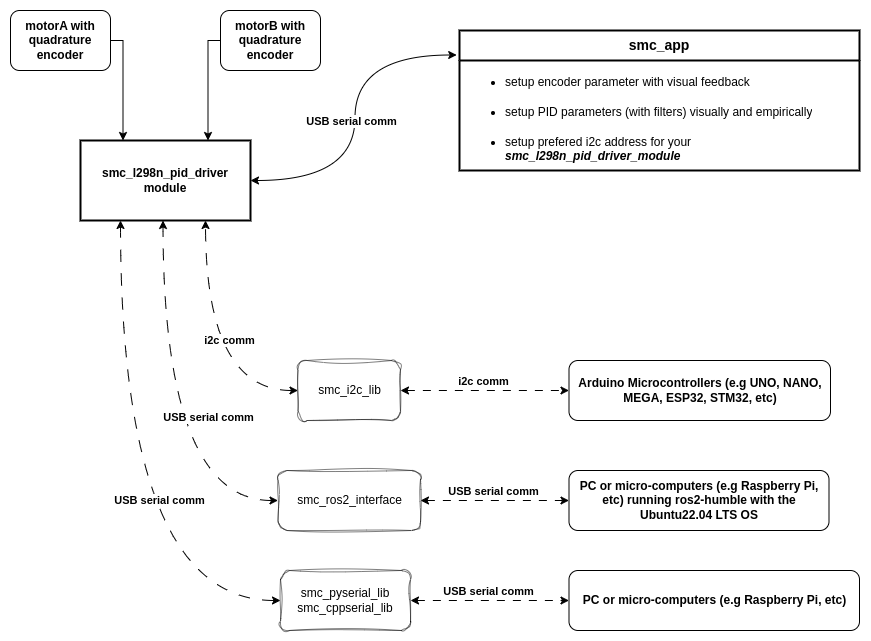

The diagram above was exported from draw.io. Its source (the exported page's mxGraphModel, read from the mxfile embedded in the PNG):
<mxGraphModel dx="1499" dy="674" grid="1" gridSize="10" guides="1" tooltips="1" connect="1" arrows="1" fold="1" page="1" pageScale="1" pageWidth="1169" pageHeight="1654" math="0" shadow="0">
  <root>
    <mxCell id="0" />
    <mxCell id="1" parent="0" />
    <mxCell id="6KwliPFlAbUoCYHLcJzA-11" value="smc_pyserial_lib&lt;br&gt;smc_cppserial_lib" style="rounded=1;whiteSpace=wrap;html=1;fontStyle=0;sketch=1;curveFitting=1;jiggle=2;strokeWidth=0.5;" parent="1" vertex="1">
      <mxGeometry x="420" y="740" width="130" height="60" as="geometry" />
    </mxCell>
    <mxCell id="6KwliPFlAbUoCYHLcJzA-12" value="smc_i2c_lib" style="rounded=1;whiteSpace=wrap;html=1;fontStyle=0;perimeterSpacing=0;glass=0;sketch=1;curveFitting=1;jiggle=2;strokeWidth=0.5;" parent="1" vertex="1">
      <mxGeometry x="437.5" y="530" width="102.5" height="60" as="geometry" />
    </mxCell>
    <mxCell id="6KwliPFlAbUoCYHLcJzA-13" value="smc_ros2_interface" style="rounded=1;whiteSpace=wrap;html=1;fontStyle=0;sketch=1;curveFitting=1;jiggle=2;strokeWidth=0.5;" parent="1" vertex="1">
      <mxGeometry x="417.5" y="640" width="142.5" height="60" as="geometry" />
    </mxCell>
    <mxCell id="6KwliPFlAbUoCYHLcJzA-14" value="" style="endArrow=classic;startArrow=classic;html=1;rounded=0;entryX=0.75;entryY=1;entryDx=0;entryDy=0;exitX=0;exitY=0.5;exitDx=0;exitDy=0;edgeStyle=orthogonalEdgeStyle;curved=1;dashed=1;dashPattern=12 12;" parent="1" source="6KwliPFlAbUoCYHLcJzA-12" edge="1">
      <mxGeometry width="50" height="50" relative="1" as="geometry">
        <mxPoint x="557.5" y="620" as="sourcePoint" />
        <mxPoint x="345" y="390" as="targetPoint" />
      </mxGeometry>
    </mxCell>
    <mxCell id="6KwliPFlAbUoCYHLcJzA-15" value="i2c comm" style="edgeLabel;html=1;align=center;verticalAlign=middle;resizable=0;points=[];fontStyle=1" parent="6KwliPFlAbUoCYHLcJzA-14" connectable="0" vertex="1">
      <mxGeometry x="0.32" y="-18" relative="1" as="geometry">
        <mxPoint x="5" y="31" as="offset" />
      </mxGeometry>
    </mxCell>
    <mxCell id="6KwliPFlAbUoCYHLcJzA-16" value="" style="endArrow=classic;startArrow=classic;html=1;rounded=0;entryX=0.5;entryY=1;entryDx=0;entryDy=0;exitX=0;exitY=0.5;exitDx=0;exitDy=0;edgeStyle=orthogonalEdgeStyle;curved=1;dashed=1;dashPattern=12 12;" parent="1" source="6KwliPFlAbUoCYHLcJzA-13" edge="1">
      <mxGeometry width="50" height="50" relative="1" as="geometry">
        <mxPoint x="397.5" y="657" as="sourcePoint" />
        <mxPoint x="302.5" y="390" as="targetPoint" />
      </mxGeometry>
    </mxCell>
    <mxCell id="6KwliPFlAbUoCYHLcJzA-17" value="USB serial comm" style="edgeLabel;html=1;align=center;verticalAlign=middle;resizable=0;points=[];fontStyle=1" parent="6KwliPFlAbUoCYHLcJzA-16" connectable="0" vertex="1">
      <mxGeometry x="0.32" y="-18" relative="1" as="geometry">
        <mxPoint x="27" y="62" as="offset" />
      </mxGeometry>
    </mxCell>
    <mxCell id="6KwliPFlAbUoCYHLcJzA-18" value="" style="endArrow=classic;startArrow=classic;html=1;rounded=0;entryX=0.25;entryY=1;entryDx=0;entryDy=0;exitX=0;exitY=0.5;exitDx=0;exitDy=0;edgeStyle=orthogonalEdgeStyle;curved=1;dashed=1;dashPattern=12 12;" parent="1" source="6KwliPFlAbUoCYHLcJzA-11" edge="1">
      <mxGeometry width="50" height="50" relative="1" as="geometry">
        <mxPoint x="357.5" y="657" as="sourcePoint" />
        <mxPoint x="260" y="390" as="targetPoint" />
      </mxGeometry>
    </mxCell>
    <mxCell id="6KwliPFlAbUoCYHLcJzA-19" value="USB serial comm" style="edgeLabel;html=1;align=center;verticalAlign=middle;resizable=0;points=[];fontStyle=1" parent="6KwliPFlAbUoCYHLcJzA-18" connectable="0" vertex="1">
      <mxGeometry x="0.32" y="-18" relative="1" as="geometry">
        <mxPoint x="20" y="96" as="offset" />
      </mxGeometry>
    </mxCell>
    <mxCell id="6KwliPFlAbUoCYHLcJzA-20" value="Arduino Microcontrollers (e.g UNO, NANO, MEGA, ESP32, STM32, etc)" style="rounded=1;whiteSpace=wrap;html=1;fontStyle=1" parent="1" vertex="1">
      <mxGeometry x="708.5" y="530" width="261.5" height="60" as="geometry" />
    </mxCell>
    <mxCell id="6KwliPFlAbUoCYHLcJzA-21" value="PC or micro-computers (e.g Raspberry Pi, etc) running ros2-humble with the Ubuntu22.04 LTS OS" style="rounded=1;whiteSpace=wrap;html=1;fontStyle=1" parent="1" vertex="1">
      <mxGeometry x="708.5" y="640" width="260" height="60" as="geometry" />
    </mxCell>
    <mxCell id="6KwliPFlAbUoCYHLcJzA-22" value="" style="endArrow=classic;startArrow=classic;html=1;rounded=0;entryX=0;entryY=0.5;entryDx=0;entryDy=0;exitX=1;exitY=0.5;exitDx=0;exitDy=0;dashed=1;dashPattern=8 8;" parent="1" source="6KwliPFlAbUoCYHLcJzA-12" target="6KwliPFlAbUoCYHLcJzA-20" edge="1">
      <mxGeometry width="50" height="50" relative="1" as="geometry">
        <mxPoint x="567.5" y="730" as="sourcePoint" />
        <mxPoint x="617.5" y="680" as="targetPoint" />
      </mxGeometry>
    </mxCell>
    <mxCell id="6KwliPFlAbUoCYHLcJzA-23" value="i2c comm" style="edgeLabel;html=1;align=center;verticalAlign=middle;resizable=0;points=[];fontStyle=1" parent="6KwliPFlAbUoCYHLcJzA-22" connectable="0" vertex="1">
      <mxGeometry x="-0.0413" y="-2" relative="1" as="geometry">
        <mxPoint x="1" y="-12" as="offset" />
      </mxGeometry>
    </mxCell>
    <mxCell id="6KwliPFlAbUoCYHLcJzA-24" value="" style="endArrow=classic;startArrow=classic;html=1;rounded=0;entryX=0;entryY=0.5;entryDx=0;entryDy=0;exitX=1;exitY=0.5;exitDx=0;exitDy=0;dashed=1;dashPattern=8 8;" parent="1" source="6KwliPFlAbUoCYHLcJzA-13" target="6KwliPFlAbUoCYHLcJzA-21" edge="1">
      <mxGeometry width="50" height="50" relative="1" as="geometry">
        <mxPoint x="700.5" y="639" as="sourcePoint" />
        <mxPoint x="857.5" y="639" as="targetPoint" />
      </mxGeometry>
    </mxCell>
    <mxCell id="6KwliPFlAbUoCYHLcJzA-25" value="USB serial comm" style="edgeLabel;html=1;align=center;verticalAlign=middle;resizable=0;points=[];fontStyle=1" parent="6KwliPFlAbUoCYHLcJzA-24" connectable="0" vertex="1">
      <mxGeometry x="-0.0413" y="-2" relative="1" as="geometry">
        <mxPoint x="1" y="-12" as="offset" />
      </mxGeometry>
    </mxCell>
    <mxCell id="6KwliPFlAbUoCYHLcJzA-26" value="PC or micro-computers (e.g Raspberry Pi, etc)" style="rounded=1;whiteSpace=wrap;html=1;fontStyle=1" parent="1" vertex="1">
      <mxGeometry x="708.5" y="740" width="290.5" height="60" as="geometry" />
    </mxCell>
    <mxCell id="6KwliPFlAbUoCYHLcJzA-27" value="" style="endArrow=classic;startArrow=classic;html=1;rounded=0;entryX=0;entryY=0.5;entryDx=0;entryDy=0;exitX=1;exitY=0.5;exitDx=0;exitDy=0;dashed=1;dashPattern=8 8;" parent="1" source="6KwliPFlAbUoCYHLcJzA-11" target="6KwliPFlAbUoCYHLcJzA-26" edge="1">
      <mxGeometry width="50" height="50" relative="1" as="geometry">
        <mxPoint x="720.5" y="750" as="sourcePoint" />
        <mxPoint x="877.5" y="750" as="targetPoint" />
      </mxGeometry>
    </mxCell>
    <mxCell id="6KwliPFlAbUoCYHLcJzA-28" value="USB serial comm" style="edgeLabel;html=1;align=center;verticalAlign=middle;resizable=0;points=[];fontStyle=1" parent="6KwliPFlAbUoCYHLcJzA-27" connectable="0" vertex="1">
      <mxGeometry x="-0.0413" y="-2" relative="1" as="geometry">
        <mxPoint x="1" y="-12" as="offset" />
      </mxGeometry>
    </mxCell>
    <mxCell id="6KwliPFlAbUoCYHLcJzA-30" value="motorB with quadrature encoder" style="rounded=1;whiteSpace=wrap;html=1;fontStyle=1" parent="1" vertex="1">
      <mxGeometry x="360" y="180" width="100" height="60" as="geometry" />
    </mxCell>
    <mxCell id="6KwliPFlAbUoCYHLcJzA-31" value="motorA with quadrature encoder" style="rounded=1;whiteSpace=wrap;html=1;fontStyle=1" parent="1" vertex="1">
      <mxGeometry x="150" y="180" width="100" height="60" as="geometry" />
    </mxCell>
    <mxCell id="6KwliPFlAbUoCYHLcJzA-36" value="&lt;b&gt;&lt;font style=&quot;font-size: 14px;&quot;&gt;smc_app&lt;/font&gt;&lt;/b&gt;" style="swimlane;fontStyle=0;childLayout=stackLayout;horizontal=1;startSize=30;horizontalStack=0;resizeParent=1;resizeParentMax=0;resizeLast=0;collapsible=1;marginBottom=0;whiteSpace=wrap;html=1;strokeWidth=2;" parent="1" vertex="1">
      <mxGeometry x="599" y="200" width="400" height="140" as="geometry" />
    </mxCell>
    <mxCell id="6KwliPFlAbUoCYHLcJzA-37" value="&lt;ul&gt;&lt;li&gt;setup encoder parameter with visual feedback&lt;/li&gt;&lt;/ul&gt;" style="text;strokeColor=none;fillColor=none;align=left;verticalAlign=middle;spacingLeft=4;spacingRight=4;overflow=hidden;points=[[0,0.5],[1,0.5]];portConstraint=eastwest;rotatable=0;whiteSpace=wrap;html=1;" parent="6KwliPFlAbUoCYHLcJzA-36" vertex="1">
      <mxGeometry y="30" width="400" height="30" as="geometry" />
    </mxCell>
    <mxCell id="6KwliPFlAbUoCYHLcJzA-38" value="&lt;ul&gt;&lt;li&gt;setup PID parameters (with filters) visually and empirically&lt;/li&gt;&lt;/ul&gt;" style="text;strokeColor=none;fillColor=none;align=left;verticalAlign=middle;spacingLeft=4;spacingRight=4;overflow=hidden;points=[[0,0.5],[1,0.5]];portConstraint=eastwest;rotatable=0;whiteSpace=wrap;html=1;" parent="6KwliPFlAbUoCYHLcJzA-36" vertex="1">
      <mxGeometry y="60" width="400" height="30" as="geometry" />
    </mxCell>
    <mxCell id="6KwliPFlAbUoCYHLcJzA-39" value="&lt;ul&gt;&lt;li&gt;setup prefered i2c address for your &lt;b&gt;&lt;i&gt;smc_l298n_pid_driver_module&lt;/i&gt;&lt;/b&gt;&lt;/li&gt;&lt;/ul&gt;" style="text;strokeColor=none;fillColor=none;align=left;verticalAlign=middle;spacingLeft=4;spacingRight=4;overflow=hidden;points=[[0,0.5],[1,0.5]];portConstraint=eastwest;rotatable=0;whiteSpace=wrap;html=1;" parent="6KwliPFlAbUoCYHLcJzA-36" vertex="1">
      <mxGeometry y="90" width="400" height="50" as="geometry" />
    </mxCell>
    <mxCell id="6KwliPFlAbUoCYHLcJzA-40" value="" style="endArrow=classic;startArrow=classic;html=1;rounded=0;entryX=-0.007;entryY=0.175;entryDx=0;entryDy=0;entryPerimeter=0;exitX=1;exitY=0.5;exitDx=0;exitDy=0;edgeStyle=orthogonalEdgeStyle;curved=1;" parent="1" source="6KwliPFlAbUoCYHLcJzA-1" target="6KwliPFlAbUoCYHLcJzA-36" edge="1">
      <mxGeometry width="50" height="50" relative="1" as="geometry">
        <mxPoint x="359.05999999999995" y="479.03999999999996" as="sourcePoint" />
        <mxPoint x="570" y="370" as="targetPoint" />
      </mxGeometry>
    </mxCell>
    <mxCell id="6KwliPFlAbUoCYHLcJzA-41" value="USB serial comm" style="edgeLabel;html=1;align=center;verticalAlign=middle;resizable=0;points=[];fontStyle=1" parent="6KwliPFlAbUoCYHLcJzA-40" connectable="0" vertex="1">
      <mxGeometry x="-0.0147" y="22" relative="1" as="geometry">
        <mxPoint x="18" y="-1" as="offset" />
      </mxGeometry>
    </mxCell>
    <mxCell id="6KwliPFlAbUoCYHLcJzA-1" value="smc_l298n_pid_driver module" style="rounded=0;whiteSpace=wrap;html=1;fontStyle=1;strokeWidth=2;" parent="1" vertex="1">
      <mxGeometry x="220" y="310" width="170" height="80" as="geometry" />
    </mxCell>
    <mxCell id="cT0eLN9MkLLyd5NnktNY-1" value="" style="endArrow=classic;html=1;rounded=0;exitX=1;exitY=0.5;exitDx=0;exitDy=0;entryX=0.25;entryY=0;entryDx=0;entryDy=0;edgeStyle=orthogonalEdgeStyle;" edge="1" parent="1" source="6KwliPFlAbUoCYHLcJzA-31" target="6KwliPFlAbUoCYHLcJzA-1">
      <mxGeometry width="50" height="50" relative="1" as="geometry">
        <mxPoint x="560" y="560" as="sourcePoint" />
        <mxPoint x="610" y="510" as="targetPoint" />
      </mxGeometry>
    </mxCell>
    <mxCell id="cT0eLN9MkLLyd5NnktNY-2" value="" style="endArrow=classic;html=1;rounded=0;exitX=0;exitY=0.5;exitDx=0;exitDy=0;entryX=0.75;entryY=0;entryDx=0;entryDy=0;edgeStyle=orthogonalEdgeStyle;" edge="1" parent="1" source="6KwliPFlAbUoCYHLcJzA-30" target="6KwliPFlAbUoCYHLcJzA-1">
      <mxGeometry width="50" height="50" relative="1" as="geometry">
        <mxPoint x="280" y="220" as="sourcePoint" />
        <mxPoint x="293" y="320" as="targetPoint" />
      </mxGeometry>
    </mxCell>
  </root>
</mxGraphModel>